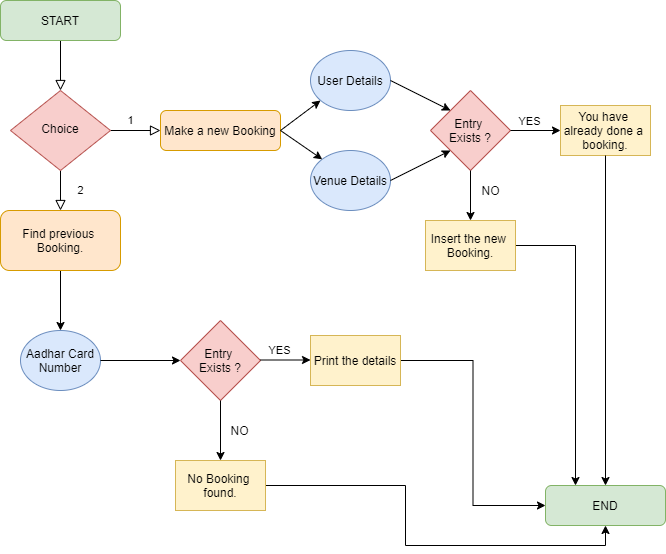

The diagram above was exported from draw.io. Its source (the exported page's mxGraphModel, read from the mxfile embedded in the PNG):
<mxGraphModel dx="766" dy="519" grid="1" gridSize="10" guides="1" tooltips="1" connect="1" arrows="1" fold="1" page="1" pageScale="1" pageWidth="827" pageHeight="1169" math="0" shadow="0">
  <root>
    <mxCell id="WIyWlLk6GJQsqaUBKTNV-0" />
    <mxCell id="WIyWlLk6GJQsqaUBKTNV-1" parent="WIyWlLk6GJQsqaUBKTNV-0" />
    <mxCell id="WIyWlLk6GJQsqaUBKTNV-2" value="" style="rounded=0;html=1;jettySize=auto;orthogonalLoop=1;fontSize=11;endArrow=block;endFill=0;endSize=8;strokeWidth=1;shadow=0;labelBackgroundColor=none;edgeStyle=orthogonalEdgeStyle;" parent="WIyWlLk6GJQsqaUBKTNV-1" source="WIyWlLk6GJQsqaUBKTNV-3" target="WIyWlLk6GJQsqaUBKTNV-6" edge="1">
      <mxGeometry relative="1" as="geometry" />
    </mxCell>
    <mxCell id="WIyWlLk6GJQsqaUBKTNV-3" value="START" style="rounded=1;whiteSpace=wrap;html=1;fontSize=12;glass=0;strokeWidth=1;shadow=0;fillColor=#d5e8d4;strokeColor=#82b366;" parent="WIyWlLk6GJQsqaUBKTNV-1" vertex="1">
      <mxGeometry x="160" y="80" width="120" height="40" as="geometry" />
    </mxCell>
    <mxCell id="WIyWlLk6GJQsqaUBKTNV-4" value="2" style="rounded=0;html=1;jettySize=auto;orthogonalLoop=1;fontSize=11;endArrow=block;endFill=0;endSize=8;strokeWidth=1;shadow=0;labelBackgroundColor=none;edgeStyle=orthogonalEdgeStyle;" parent="WIyWlLk6GJQsqaUBKTNV-1" source="WIyWlLk6GJQsqaUBKTNV-6" edge="1">
      <mxGeometry y="20" relative="1" as="geometry">
        <mxPoint as="offset" />
        <mxPoint x="220" y="290" as="targetPoint" />
      </mxGeometry>
    </mxCell>
    <mxCell id="WIyWlLk6GJQsqaUBKTNV-5" value="1" style="edgeStyle=orthogonalEdgeStyle;rounded=0;html=1;jettySize=auto;orthogonalLoop=1;fontSize=11;endArrow=block;endFill=0;endSize=8;strokeWidth=1;shadow=0;labelBackgroundColor=none;" parent="WIyWlLk6GJQsqaUBKTNV-1" source="WIyWlLk6GJQsqaUBKTNV-6" target="WIyWlLk6GJQsqaUBKTNV-7" edge="1">
      <mxGeometry x="-0.2" y="10" relative="1" as="geometry">
        <mxPoint as="offset" />
      </mxGeometry>
    </mxCell>
    <mxCell id="WIyWlLk6GJQsqaUBKTNV-6" value="Choice" style="rhombus;whiteSpace=wrap;html=1;shadow=0;fontFamily=Helvetica;fontSize=12;align=center;strokeWidth=1;spacing=6;spacingTop=-4;fillColor=#f8cecc;strokeColor=#b85450;" parent="WIyWlLk6GJQsqaUBKTNV-1" vertex="1">
      <mxGeometry x="170" y="170" width="100" height="80" as="geometry" />
    </mxCell>
    <mxCell id="WIyWlLk6GJQsqaUBKTNV-7" value="Make a new Booking" style="rounded=1;whiteSpace=wrap;html=1;fontSize=12;glass=0;strokeWidth=1;shadow=0;fillColor=#ffe6cc;strokeColor=#d79b00;" parent="WIyWlLk6GJQsqaUBKTNV-1" vertex="1">
      <mxGeometry x="320" y="190" width="120" height="40" as="geometry" />
    </mxCell>
    <mxCell id="gjywbONQjsBLYdXhVQFf-0" value="User Details" style="ellipse;whiteSpace=wrap;html=1;fillColor=#dae8fc;strokeColor=#6c8ebf;" vertex="1" parent="WIyWlLk6GJQsqaUBKTNV-1">
      <mxGeometry x="470" y="130" width="80" height="60" as="geometry" />
    </mxCell>
    <mxCell id="gjywbONQjsBLYdXhVQFf-1" value="Venue Details" style="ellipse;whiteSpace=wrap;html=1;fillColor=#dae8fc;strokeColor=#6c8ebf;" vertex="1" parent="WIyWlLk6GJQsqaUBKTNV-1">
      <mxGeometry x="470" y="230" width="80" height="60" as="geometry" />
    </mxCell>
    <mxCell id="gjywbONQjsBLYdXhVQFf-3" value="" style="endArrow=classic;html=1;" edge="1" parent="WIyWlLk6GJQsqaUBKTNV-1">
      <mxGeometry width="50" height="50" relative="1" as="geometry">
        <mxPoint x="440" y="210" as="sourcePoint" />
        <mxPoint x="480" y="180" as="targetPoint" />
      </mxGeometry>
    </mxCell>
    <mxCell id="gjywbONQjsBLYdXhVQFf-4" value="" style="endArrow=classic;html=1;entryX=0;entryY=0;entryDx=0;entryDy=0;" edge="1" parent="WIyWlLk6GJQsqaUBKTNV-1" target="gjywbONQjsBLYdXhVQFf-1">
      <mxGeometry width="50" height="50" relative="1" as="geometry">
        <mxPoint x="440" y="210" as="sourcePoint" />
        <mxPoint x="490" y="190" as="targetPoint" />
      </mxGeometry>
    </mxCell>
    <mxCell id="gjywbONQjsBLYdXhVQFf-5" value="Entry&amp;nbsp;&lt;br&gt;Exists ?" style="rhombus;whiteSpace=wrap;html=1;fillColor=#f8cecc;strokeColor=#b85450;" vertex="1" parent="WIyWlLk6GJQsqaUBKTNV-1">
      <mxGeometry x="590" y="170" width="80" height="80" as="geometry" />
    </mxCell>
    <mxCell id="gjywbONQjsBLYdXhVQFf-6" value="" style="endArrow=classic;html=1;exitX=1;exitY=0.5;exitDx=0;exitDy=0;entryX=0;entryY=0;entryDx=0;entryDy=0;" edge="1" parent="WIyWlLk6GJQsqaUBKTNV-1" source="gjywbONQjsBLYdXhVQFf-0" target="gjywbONQjsBLYdXhVQFf-5">
      <mxGeometry width="50" height="50" relative="1" as="geometry">
        <mxPoint x="540" y="250" as="sourcePoint" />
        <mxPoint x="590" y="200" as="targetPoint" />
      </mxGeometry>
    </mxCell>
    <mxCell id="gjywbONQjsBLYdXhVQFf-7" value="" style="endArrow=classic;html=1;entryX=0;entryY=1;entryDx=0;entryDy=0;exitX=1;exitY=0.5;exitDx=0;exitDy=0;" edge="1" parent="WIyWlLk6GJQsqaUBKTNV-1" source="gjywbONQjsBLYdXhVQFf-1" target="gjywbONQjsBLYdXhVQFf-5">
      <mxGeometry width="50" height="50" relative="1" as="geometry">
        <mxPoint x="540" y="250" as="sourcePoint" />
        <mxPoint x="590" y="200" as="targetPoint" />
      </mxGeometry>
    </mxCell>
    <mxCell id="gjywbONQjsBLYdXhVQFf-8" value="You have&amp;nbsp;&lt;br&gt;already done a&amp;nbsp;&lt;br&gt;booking." style="rounded=0;whiteSpace=wrap;html=1;fillColor=#fff2cc;strokeColor=#d6b656;" vertex="1" parent="WIyWlLk6GJQsqaUBKTNV-1">
      <mxGeometry x="720" y="185" width="90" height="50" as="geometry" />
    </mxCell>
    <mxCell id="gjywbONQjsBLYdXhVQFf-9" value="" style="endArrow=classic;html=1;entryX=0;entryY=0.5;entryDx=0;entryDy=0;exitX=1;exitY=0.5;exitDx=0;exitDy=0;" edge="1" parent="WIyWlLk6GJQsqaUBKTNV-1" source="gjywbONQjsBLYdXhVQFf-5" target="gjywbONQjsBLYdXhVQFf-8">
      <mxGeometry width="50" height="50" relative="1" as="geometry">
        <mxPoint x="630" y="250" as="sourcePoint" />
        <mxPoint x="680" y="200" as="targetPoint" />
      </mxGeometry>
    </mxCell>
    <mxCell id="gjywbONQjsBLYdXhVQFf-10" value="YES" style="edgeLabel;html=1;align=center;verticalAlign=middle;resizable=0;points=[];" vertex="1" connectable="0" parent="gjywbONQjsBLYdXhVQFf-9">
      <mxGeometry x="-0.2855" y="6" relative="1" as="geometry">
        <mxPoint y="-4" as="offset" />
      </mxGeometry>
    </mxCell>
    <mxCell id="gjywbONQjsBLYdXhVQFf-30" style="edgeStyle=orthogonalEdgeStyle;rounded=0;orthogonalLoop=1;jettySize=auto;html=1;entryX=0.25;entryY=0;entryDx=0;entryDy=0;" edge="1" parent="WIyWlLk6GJQsqaUBKTNV-1" source="gjywbONQjsBLYdXhVQFf-12" target="gjywbONQjsBLYdXhVQFf-28">
      <mxGeometry relative="1" as="geometry" />
    </mxCell>
    <mxCell id="gjywbONQjsBLYdXhVQFf-12" value="Insert the new&amp;nbsp;&lt;br&gt;Booking." style="rounded=0;whiteSpace=wrap;html=1;fillColor=#fff2cc;strokeColor=#d6b656;" vertex="1" parent="WIyWlLk6GJQsqaUBKTNV-1">
      <mxGeometry x="585" y="300" width="90" height="50" as="geometry" />
    </mxCell>
    <mxCell id="gjywbONQjsBLYdXhVQFf-13" value="" style="endArrow=classic;html=1;entryX=0.5;entryY=0;entryDx=0;entryDy=0;exitX=0.5;exitY=1;exitDx=0;exitDy=0;" edge="1" parent="WIyWlLk6GJQsqaUBKTNV-1" source="gjywbONQjsBLYdXhVQFf-5" target="gjywbONQjsBLYdXhVQFf-12">
      <mxGeometry width="50" height="50" relative="1" as="geometry">
        <mxPoint x="630" y="250" as="sourcePoint" />
        <mxPoint x="680" y="180" as="targetPoint" />
      </mxGeometry>
    </mxCell>
    <mxCell id="gjywbONQjsBLYdXhVQFf-33" style="edgeStyle=orthogonalEdgeStyle;rounded=0;orthogonalLoop=1;jettySize=auto;html=1;exitX=0.5;exitY=1;exitDx=0;exitDy=0;entryX=0.5;entryY=0;entryDx=0;entryDy=0;" edge="1" parent="WIyWlLk6GJQsqaUBKTNV-1" source="gjywbONQjsBLYdXhVQFf-14" target="gjywbONQjsBLYdXhVQFf-15">
      <mxGeometry relative="1" as="geometry" />
    </mxCell>
    <mxCell id="gjywbONQjsBLYdXhVQFf-14" value="Find previous&amp;nbsp;&lt;br&gt;Booking." style="rounded=1;whiteSpace=wrap;html=1;fillColor=#ffe6cc;strokeColor=#d79b00;" vertex="1" parent="WIyWlLk6GJQsqaUBKTNV-1">
      <mxGeometry x="160" y="290" width="120" height="60" as="geometry" />
    </mxCell>
    <mxCell id="gjywbONQjsBLYdXhVQFf-15" value="Aadhar Card&lt;br&gt;Number" style="ellipse;whiteSpace=wrap;html=1;fillColor=#dae8fc;strokeColor=#6c8ebf;" vertex="1" parent="WIyWlLk6GJQsqaUBKTNV-1">
      <mxGeometry x="180" y="410" width="80" height="60" as="geometry" />
    </mxCell>
    <mxCell id="gjywbONQjsBLYdXhVQFf-16" value="" style="endArrow=classic;html=1;exitX=1;exitY=0.5;exitDx=0;exitDy=0;entryX=0;entryY=0.5;entryDx=0;entryDy=0;" edge="1" parent="WIyWlLk6GJQsqaUBKTNV-1" source="gjywbONQjsBLYdXhVQFf-15" target="gjywbONQjsBLYdXhVQFf-18">
      <mxGeometry width="50" height="50" relative="1" as="geometry">
        <mxPoint x="370" y="340" as="sourcePoint" />
        <mxPoint x="420" y="290" as="targetPoint" />
      </mxGeometry>
    </mxCell>
    <mxCell id="gjywbONQjsBLYdXhVQFf-18" value="Entry&amp;nbsp;&lt;br&gt;Exists ?" style="rhombus;whiteSpace=wrap;html=1;fillColor=#f8cecc;strokeColor=#b85450;" vertex="1" parent="WIyWlLk6GJQsqaUBKTNV-1">
      <mxGeometry x="340" y="400" width="80" height="80" as="geometry" />
    </mxCell>
    <mxCell id="gjywbONQjsBLYdXhVQFf-31" style="edgeStyle=orthogonalEdgeStyle;rounded=0;orthogonalLoop=1;jettySize=auto;html=1;exitX=1;exitY=0.5;exitDx=0;exitDy=0;entryX=0;entryY=0.5;entryDx=0;entryDy=0;" edge="1" parent="WIyWlLk6GJQsqaUBKTNV-1" source="gjywbONQjsBLYdXhVQFf-21" target="gjywbONQjsBLYdXhVQFf-28">
      <mxGeometry relative="1" as="geometry" />
    </mxCell>
    <mxCell id="gjywbONQjsBLYdXhVQFf-21" value="Print the details" style="rounded=0;whiteSpace=wrap;html=1;fillColor=#fff2cc;strokeColor=#d6b656;" vertex="1" parent="WIyWlLk6GJQsqaUBKTNV-1">
      <mxGeometry x="470" y="415" width="90" height="50" as="geometry" />
    </mxCell>
    <mxCell id="gjywbONQjsBLYdXhVQFf-22" value="" style="endArrow=classic;html=1;entryX=0;entryY=0.5;entryDx=0;entryDy=0;exitX=1;exitY=0.5;exitDx=0;exitDy=0;" edge="1" parent="WIyWlLk6GJQsqaUBKTNV-1">
      <mxGeometry width="50" height="50" relative="1" as="geometry">
        <mxPoint x="420" y="439.5" as="sourcePoint" />
        <mxPoint x="470" y="439.5" as="targetPoint" />
      </mxGeometry>
    </mxCell>
    <mxCell id="gjywbONQjsBLYdXhVQFf-23" value="YES" style="edgeLabel;html=1;align=center;verticalAlign=middle;resizable=0;points=[];" vertex="1" connectable="0" parent="gjywbONQjsBLYdXhVQFf-22">
      <mxGeometry x="-0.2855" y="6" relative="1" as="geometry">
        <mxPoint y="-4" as="offset" />
      </mxGeometry>
    </mxCell>
    <mxCell id="gjywbONQjsBLYdXhVQFf-24" value="NO" style="text;html=1;align=center;verticalAlign=middle;resizable=0;points=[];autosize=1;" vertex="1" parent="WIyWlLk6GJQsqaUBKTNV-1">
      <mxGeometry x="635" y="260" width="30" height="20" as="geometry" />
    </mxCell>
    <mxCell id="gjywbONQjsBLYdXhVQFf-25" value="NO" style="text;html=1;align=center;verticalAlign=middle;resizable=0;points=[];autosize=1;" vertex="1" parent="WIyWlLk6GJQsqaUBKTNV-1">
      <mxGeometry x="384" y="500" width="30" height="20" as="geometry" />
    </mxCell>
    <mxCell id="gjywbONQjsBLYdXhVQFf-32" style="edgeStyle=orthogonalEdgeStyle;rounded=0;orthogonalLoop=1;jettySize=auto;html=1;exitX=1;exitY=0.5;exitDx=0;exitDy=0;entryX=0.5;entryY=1;entryDx=0;entryDy=0;" edge="1" parent="WIyWlLk6GJQsqaUBKTNV-1" source="gjywbONQjsBLYdXhVQFf-26" target="gjywbONQjsBLYdXhVQFf-28">
      <mxGeometry relative="1" as="geometry" />
    </mxCell>
    <mxCell id="gjywbONQjsBLYdXhVQFf-26" value="No Booking&amp;nbsp;&lt;br&gt;found." style="rounded=0;whiteSpace=wrap;html=1;fillColor=#fff2cc;strokeColor=#d6b656;" vertex="1" parent="WIyWlLk6GJQsqaUBKTNV-1">
      <mxGeometry x="335" y="540" width="90" height="50" as="geometry" />
    </mxCell>
    <mxCell id="gjywbONQjsBLYdXhVQFf-27" value="" style="endArrow=classic;html=1;exitX=0.5;exitY=1;exitDx=0;exitDy=0;entryX=0.5;entryY=0;entryDx=0;entryDy=0;" edge="1" parent="WIyWlLk6GJQsqaUBKTNV-1" source="gjywbONQjsBLYdXhVQFf-18" target="gjywbONQjsBLYdXhVQFf-26">
      <mxGeometry width="50" height="50" relative="1" as="geometry">
        <mxPoint x="440" y="350" as="sourcePoint" />
        <mxPoint x="490" y="300" as="targetPoint" />
      </mxGeometry>
    </mxCell>
    <mxCell id="gjywbONQjsBLYdXhVQFf-28" value="END" style="rounded=1;whiteSpace=wrap;html=1;fontSize=12;glass=0;strokeWidth=1;shadow=0;fillColor=#d5e8d4;strokeColor=#82b366;" vertex="1" parent="WIyWlLk6GJQsqaUBKTNV-1">
      <mxGeometry x="705" y="565" width="120" height="40" as="geometry" />
    </mxCell>
    <mxCell id="gjywbONQjsBLYdXhVQFf-29" value="" style="endArrow=classic;html=1;exitX=0.5;exitY=1;exitDx=0;exitDy=0;entryX=0.5;entryY=0;entryDx=0;entryDy=0;" edge="1" parent="WIyWlLk6GJQsqaUBKTNV-1" source="gjywbONQjsBLYdXhVQFf-8" target="gjywbONQjsBLYdXhVQFf-28">
      <mxGeometry width="50" height="50" relative="1" as="geometry">
        <mxPoint x="530" y="450" as="sourcePoint" />
        <mxPoint x="580" y="400" as="targetPoint" />
      </mxGeometry>
    </mxCell>
  </root>
</mxGraphModel>